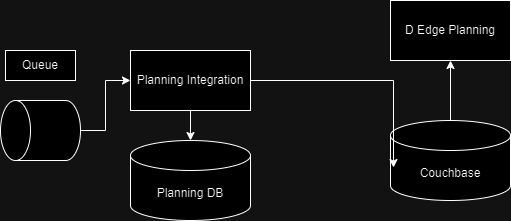

The diagram above was exported from draw.io. Its source (the exported page's mxGraphModel, read from the mxfile embedded in the PNG):
<mxGraphModel dx="1434" dy="798" grid="1" gridSize="10" guides="1" tooltips="1" connect="1" arrows="1" fold="1" page="1" pageScale="1" pageWidth="850" pageHeight="1100" math="0" shadow="0">
  <root>
    <mxCell id="0" />
    <mxCell id="1" parent="0" />
    <mxCell id="SINM_yIQ5b3g_w90kPOs-18" style="edgeStyle=orthogonalEdgeStyle;rounded=0;orthogonalLoop=1;jettySize=auto;html=1;exitX=0.5;exitY=0;exitDx=0;exitDy=0;exitPerimeter=0;entryX=0.5;entryY=1;entryDx=0;entryDy=0;" edge="1" parent="1" source="SINM_yIQ5b3g_w90kPOs-1" target="SINM_yIQ5b3g_w90kPOs-12">
      <mxGeometry relative="1" as="geometry" />
    </mxCell>
    <mxCell id="SINM_yIQ5b3g_w90kPOs-1" value="Couchbase" style="shape=cylinder3;whiteSpace=wrap;html=1;boundedLbl=1;backgroundOutline=1;size=15;" vertex="1" parent="1">
      <mxGeometry x="490" y="340" width="120" height="80" as="geometry" />
    </mxCell>
    <mxCell id="SINM_yIQ5b3g_w90kPOs-4" value="Planning Integration" style="rounded=0;whiteSpace=wrap;html=1;" vertex="1" parent="1">
      <mxGeometry x="230" y="270" width="120" height="60" as="geometry" />
    </mxCell>
    <mxCell id="SINM_yIQ5b3g_w90kPOs-5" value="Planning DB" style="shape=cylinder3;whiteSpace=wrap;html=1;boundedLbl=1;backgroundOutline=1;size=15;" vertex="1" parent="1">
      <mxGeometry x="230" y="360" width="120" height="80" as="geometry" />
    </mxCell>
    <mxCell id="SINM_yIQ5b3g_w90kPOs-14" style="edgeStyle=orthogonalEdgeStyle;rounded=0;orthogonalLoop=1;jettySize=auto;html=1;exitX=0.5;exitY=1;exitDx=0;exitDy=0;exitPerimeter=0;" edge="1" parent="1" source="SINM_yIQ5b3g_w90kPOs-6" target="SINM_yIQ5b3g_w90kPOs-4">
      <mxGeometry relative="1" as="geometry" />
    </mxCell>
    <mxCell id="SINM_yIQ5b3g_w90kPOs-6" value="" style="shape=cylinder3;whiteSpace=wrap;html=1;boundedLbl=1;backgroundOutline=1;size=15;rotation=-90;" vertex="1" parent="1">
      <mxGeometry x="110" y="310" width="60" height="80" as="geometry" />
    </mxCell>
    <mxCell id="SINM_yIQ5b3g_w90kPOs-10" value="Queue" style="rounded=0;whiteSpace=wrap;html=1;" vertex="1" parent="1">
      <mxGeometry x="105" y="270" width="70" height="30" as="geometry" />
    </mxCell>
    <mxCell id="SINM_yIQ5b3g_w90kPOs-12" value="D Edge Planning" style="rounded=0;whiteSpace=wrap;html=1;" vertex="1" parent="1">
      <mxGeometry x="490" y="220" width="120" height="60" as="geometry" />
    </mxCell>
    <mxCell id="SINM_yIQ5b3g_w90kPOs-16" style="edgeStyle=orthogonalEdgeStyle;rounded=0;orthogonalLoop=1;jettySize=auto;html=1;exitX=1;exitY=0.5;exitDx=0;exitDy=0;entryX=0.025;entryY=0.588;entryDx=0;entryDy=0;entryPerimeter=0;" edge="1" parent="1" source="SINM_yIQ5b3g_w90kPOs-4" target="SINM_yIQ5b3g_w90kPOs-1">
      <mxGeometry relative="1" as="geometry" />
    </mxCell>
    <mxCell id="SINM_yIQ5b3g_w90kPOs-17" style="edgeStyle=orthogonalEdgeStyle;rounded=0;orthogonalLoop=1;jettySize=auto;html=1;exitX=0.5;exitY=1;exitDx=0;exitDy=0;entryX=0.5;entryY=0;entryDx=0;entryDy=0;entryPerimeter=0;" edge="1" parent="1" source="SINM_yIQ5b3g_w90kPOs-4" target="SINM_yIQ5b3g_w90kPOs-5">
      <mxGeometry relative="1" as="geometry" />
    </mxCell>
  </root>
</mxGraphModel>